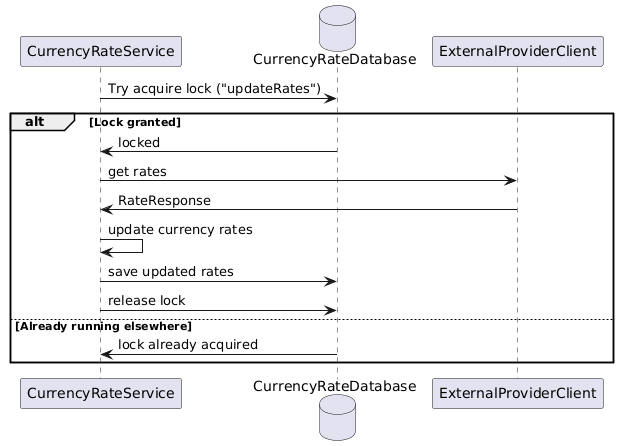

The diagram above was rendered by PlantUML. Its source (embedded in the PNG):
@startuml
participant CurrencyRateService as service
database CurrencyRateDatabase as db
participant ExternalProviderClient as provider

service -> db: Try acquire lock ("updateRates")
alt Lock granted
    db -> service: locked
    service -> provider: get rates
    provider -> service: RateResponse
    service -> service: update currency rates
    service -> db: save updated rates
    service -> db: release lock
else Already running elsewhere
    db -> service: lock already acquired
end
@enduml